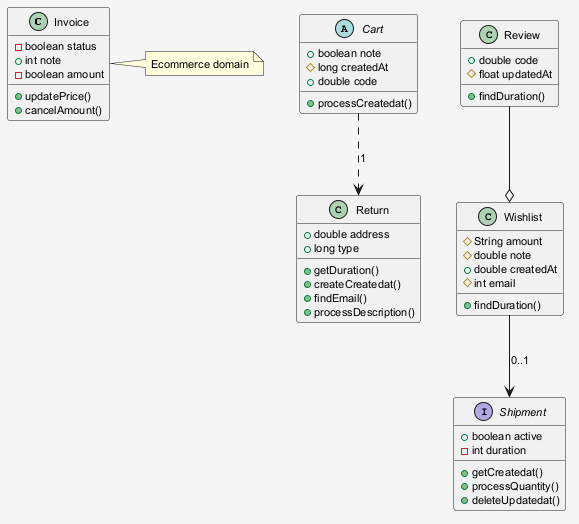

The diagram above was rendered by PlantUML. Its source (embedded in the PNG):
@startuml
skinparam shadowing false
skinparam backgroundColor #F5F5F5
skinparam defaultFontSize 11
class Invoice {
  -boolean status
  +int note
  -boolean amount
  +updatePrice()
  +cancelAmount()
}
abstract class Cart {
  +boolean note
  #long createdAt
  +double code
  +processCreatedat()
}
class Wishlist {
  #String amount
  #double note
  +double createdAt
  #int email
  +findDuration()
}
class Review {
  +double code
  #float updatedAt
  +findDuration()
}
interface Shipment {
  +boolean active
  -int duration
  +getCreatedat()
  +processQuantity()
  +deleteUpdatedat()
}
class Return {
  +double address
  +long type
  +getDuration()
  +createCreatedat()
  +findEmail()
  +processDescription()
}
Review --o Wishlist
Cart ..> Return : "1"
Wishlist --> Shipment : "0..1"
note right of Invoice : Ecommerce domain
@enduml